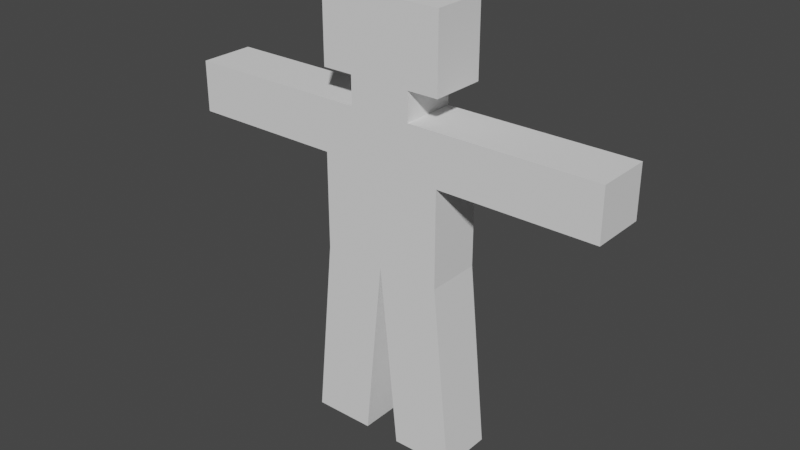 # Source: Person_0001.blend  (saved by Blender 2.93.20; exported with 4.5.12 LTS)
import bpy
from mathutils import Matrix  # noqa: F401  (used for matrix-valued properties, if any)

bpy.ops.wm.read_factory_settings(use_empty=True)
scene = bpy.context.scene
scene.name = 'Scene'

# ---- collections
col_collection = bpy.data.collections.new('Collection'); scene.collection.children.link(col_collection)

# ---- world
world_world = bpy.data.worlds.new('World'); scene.world = world_world
world_world.use_nodes = True; world_world.node_tree.nodes.clear()
_N = world_world.node_tree.nodes; _L = world_world.node_tree.links
n0 = _N.new('ShaderNodeOutputWorld'); n0.name = 'World Output'; n0.location = (300, 300)
n1 = _N.new('ShaderNodeBackground'); n1.name = 'Background'; n1.location = (10, 300)
n1.inputs[0].default_value = (0.05088, 0.05088, 0.05088, 1.0)
_L.new(n1.outputs[0], n0.inputs[0])
n0.is_active_output = True
world_world.color = (0.05088, 0.05088, 0.05088)
world_world.use_sun_shadow = False
world_world.sun_shadow_jitter_overblur = 0.0

# ---- meshes
me_cube_001 = bpy.data.meshes.new('Cube.001')
me_cube_001.from_pydata([(-0.1204, 0.1075, 0.7251), (-0.1204, -0.1074, 0.7251), (-0.1204, 0.1075, 1.1), (-0.1204, -0.1074, 1.1), (-0.85, -0.1074, 1.299), (-0.85, 0.1075, 1.299), (-0.85, 0.1075, 1.1), (-0.85, -0.1074, 1.1), (-0.1204, 0.1075, 1.299), (-0.1924, -0.1074, 0.0), (-0.07194, 0.1075, 0.0), (0.0, 0.1075, 1.7), (-0.07194, -0.1074, 0.0), (0.0, -0.1074, 1.7), (0.0, -0.1074, 1.299), (0.0, 0.1075, 1.299), (0.0, 0.1075, 1.1), (0.0, -0.1074, 1.1), (0.0, -0.1074, 0.7251), (0.0, 0.1075, 0.7251), (-0.3128, 0.1075, 0.0), (-0.2408, -0.1074, 1.7), (-0.2408, -0.1074, 1.299), (-0.2408, -0.1074, 1.1), (-0.2408, -0.1074, 0.7251), (-0.2408, 0.1075, 1.7), (-0.3128, -0.1074, 0.0), (-0.2408, 0.1075, 1.299), (-0.2408, 0.1075, 1.1), (-0.2408, 0.1075, 0.7251), (-0.1204, -0.1074, 1.299), (-0.1924, 0.1075, 0.0), (-0.1204, 0.1075, 1.41), (-0.1204, 0.1075, 1.7), (0.0, -0.1074, 1.41), (0.0, 0.1075, 1.41), (-0.2408, 0.1075, 1.41), (-0.2408, -0.1074, 1.41), (-0.1204, -0.1074, 1.41), (-0.1204, -0.1074, 1.7)], [], [(23, 22, 4, 7), (7, 4, 5, 6), (24, 23, 28, 29), (33, 39, 13, 11), (18, 12, 10, 19), (22, 27, 5, 4), (17, 14, 30, 3), (31, 0, 19, 10), (36, 25, 33, 32), (30, 14, 34, 38), (0, 2, 16, 19), (2, 8, 15, 16), (15, 8, 32, 35), (30, 38, 32, 8), (31, 10, 12, 9), (20, 31, 9, 26), (32, 33, 11, 35), (18, 17, 3, 1), (6, 5, 27, 28), (24, 29, 20, 26), (7, 6, 28, 23), (9, 1, 24, 26), (1, 3, 23, 24), (3, 30, 22, 23), (38, 39, 21, 37), (21, 25, 36, 37), (39, 33, 25, 21), (34, 13, 39, 38), (27, 22, 30, 8), (20, 29, 0, 31), (29, 28, 2, 0), (12, 18, 1, 9), (28, 27, 8, 2), (37, 36, 32, 38)])
_uv = me_cube_001.uv_layers.new(name='UVMap')
_uv.uv.foreach_set('vector', [0.5367, 0.9104, 0.566, 0.9104, 0.566, 1.0, 0.5367, 1.0, 0.5367, 1.0, 0.566, 1.0, 0.566, 0.25, 0.5367, 0.25, 0.4816, 0.9104, 0.5367, 0.9104, 0.5367, 0.3396, 0.4816, 0.3396, 0.625, 0.3573, 0.625, 0.8927, 0.625, 0.875, 0.625, 0.375, 0.4816, 0.875, 0.375, 0.875, 0.25, 0.5, 0.4816, 0.375, 0.566, 0.9104, 0.566, 0.3396, 0.566, 0.25, 0.566, 1.0, 0.5367, 0.875, 0.566, 0.875, 0.566, 0.8927, 0.5367, 0.8927, 0.375, 0.3573, 0.4816, 0.3573, 0.4816, 0.375, 0.375, 0.375, 0.5824, 0.3396, 0.625, 0.3396, 0.625, 0.3573, 0.5824, 0.3573, 0.566, 0.8927, 0.566, 0.875, 0.5824, 0.875, 0.5824, 0.8927, 0.4816, 0.3573, 0.5367, 0.3573, 0.5367, 0.375, 0.4816, 0.375, 0.5367, 0.3573, 0.566, 0.3573, 0.566, 0.375, 0.5367, 0.375, 0.566, 0.375, 0.566, 0.3573, 0.5824, 0.3573, 0.5824, 0.375, 0.566, 0.8927, 0.5824, 0.8927, 0.5824, 0.3573, 0.566, 0.3573, 0.2323, 0.5, 0.25, 0.5, 0.25, 0.75, 0.2323, 0.75, 0.2146, 0.5, 0.2323, 0.5, 0.2323, 0.75, 0.2146, 0.75, 0.5824, 0.3573, 0.625, 0.3573, 0.625, 0.375, 0.5824, 0.375, 0.4816, 0.875, 0.5367, 0.875, 0.5367, 0.8927, 0.4816, 0.8927, 0.5367, 0.25, 0.566, 0.25, 0.566, 0.3396, 0.5367, 0.3396, 0.4816, 0.9104, 0.4816, 0.3396, 0.2146, 0.5, 0.375, 0.9104, 0.5367, 1.0, 0.5367, 0.25, 0.5367, 0.3396, 0.5367, 0.9104, 0.375, 0.8927, 0.4816, 0.8927, 0.4816, 0.9104, 0.375, 0.9104, 0.4816, 0.8927, 0.5367, 0.8927, 0.5367, 0.9104, 0.4816, 0.9104, 0.5367, 0.8927, 0.566, 0.8927, 0.566, 0.9104, 0.5367, 0.9104, 0.5824, 0.8927, 0.625, 0.8927, 0.625, 0.9104, 0.5824, 0.9104, 0.625, 0.9104, 0.625, 0.3396, 0.5824, 0.3396, 0.5824, 0.9104, 0.625, 0.8927, 0.625, 0.3573, 0.625, 0.3396, 0.625, 0.9104, 0.5824, 0.875, 0.625, 0.875, 0.625, 0.8927, 0.5824, 0.8927, 0.566, 0.3396, 0.566, 0.9104, 0.566, 0.8927, 0.566, 0.3573, 0.375, 0.3396, 0.4816, 0.3396, 0.4816, 0.3573, 0.375, 0.3573, 0.4816, 0.3396, 0.5367, 0.3396, 0.5367, 0.3573, 0.4816, 0.3573, 0.375, 0.875, 0.4816, 0.875, 0.4816, 0.8927, 0.375, 0.8927, 0.5367, 0.3396, 0.566, 0.3396, 0.566, 0.3573, 0.5367, 0.3573, 0.5824, 0.9104, 0.5824, 0.3396, 0.5824, 0.3573, 0.5824, 0.8927])
me_cube_001.use_remesh_fix_poles = True
me_cube_001.use_remesh_preserve_attributes = False
me_cube_001.update()

# ---- objects
ob_cube = bpy.data.objects.new('Cube', me_cube_001)

# ---- transforms, parenting, visibility, modifiers, constraints
ob_cube.location = (0.0, 0.0, 0.0)
_m = ob_cube.modifiers.new('Mirror', 'MIRROR')
_m.use_clip = True

# ---- collection membership
col_collection.objects.link(ob_cube)

# ---- scene / render settings (as saved in the file)
scene.frame_start = 1; scene.frame_end = 250; scene.frame_set(1)
scene.render.engine = 'CYCLES'
scene.cycles.use_denoising = False
scene.cycles.samples = 128
scene.cycles.sampling_pattern = 'TABULATED_SOBOL'
scene.cycles.use_adaptive_sampling = False
scene.cycles.use_light_tree = False
scene.view_settings.view_transform = 'Filmic'
bpy.context.view_layer.update()

# ---- added for rendering (the .blend has no active camera and no usable light): camera, sun
cam_auto = bpy.data.cameras.new('AutoCamera')
cam_auto.lens = 50.0
cam_auto.sensor_width = 36.0
cam_auto.clip_end = 1000.0
ob_auto_camera = bpy.data.objects.new('AutoCamera', cam_auto)
scene.collection.objects.link(ob_auto_camera)
ob_auto_camera.location = (2.23326, -2.67987, 2.63661)
ob_auto_camera.rotation_euler = (1.09748, -7.21219e-08, 0.694738)
scene.camera = ob_auto_camera
light_auto_sun = bpy.data.lights.new('AutoSun', 'SUN')
light_auto_sun.energy = 3.0
light_auto_sun.angle = 0.0523599
ob_auto_sun = bpy.data.objects.new('AutoSun', light_auto_sun)
scene.collection.objects.link(ob_auto_sun)
ob_auto_sun.rotation_euler = (0.872665, 0.174533, 0.523599)
bpy.context.view_layer.update()
